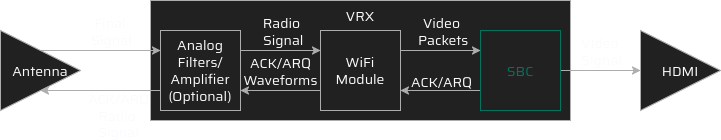

The diagram above was exported from draw.io. Its source (the exported page's mxGraphModel, read from the mxfile embedded in the PNG):
<mxGraphModel dx="1414" dy="777" grid="1" gridSize="10" guides="1" tooltips="1" connect="1" arrows="1" fold="1" page="1" pageScale="1" pageWidth="850" pageHeight="1100" math="0" shadow="0" adaptiveColors="auto">
  <root>
    <mxCell id="0" />
    <mxCell id="1" parent="0" />
    <mxCell id="9ocTW-hKQlS6RvChznfF-8" parent="1" style="rounded=0;whiteSpace=wrap;html=1;glass=0;strokeColor=light-dark(#000000, #adadad);strokeWidth=1;align=center;verticalAlign=middle;fontFamily=Saira;fontSource=https%3A%2F%2Ffonts.googleapis.com%2Fcss%3Ffamily%3DSaira;fontSize=14;fontColor=light-dark(default, #adadad);labelBorderColor=none;labelBackgroundColor=none;fillColor=light-dark(#000000,#212121);" value="" vertex="1">
      <mxGeometry height="120" width="420" x="190" y="320" as="geometry" />
    </mxCell>
    <mxCell id="AR9ecUpsX23sa5dndAGW-37" edge="1" parent="1" source="AR9ecUpsX23sa5dndAGW-31" style="edgeStyle=orthogonalEdgeStyle;rounded=0;orthogonalLoop=1;jettySize=auto;html=1;exitX=0.5;exitY=0;exitDx=0;exitDy=0;entryX=0;entryY=0.25;entryDx=0;entryDy=0;labelBackgroundColor=none;fontColor=light-dark(default, #adadad);fontFamily=Saira;fontSource=https%3A%2F%2Ffonts.googleapis.com%2Fcss%3Ffamily%3DSaira;strokeColor=light-dark(#000000,#ADADAD);fontSize=14;" target="AR9ecUpsX23sa5dndAGW-32">
      <mxGeometry relative="1" as="geometry" />
    </mxCell>
    <mxCell id="AR9ecUpsX23sa5dndAGW-44" connectable="0" parent="AR9ecUpsX23sa5dndAGW-37" style="edgeLabel;html=1;align=center;verticalAlign=middle;resizable=0;points=[];rounded=0;labelBackgroundColor=none;fontFamily=Saira;fontSource=https%3A%2F%2Ffonts.googleapis.com%2Fcss%3Ffamily%3DSaira;fontColor=light-dark(default, #adadad);fontSize=14;" value="&lt;div&gt;Final&amp;nbsp;&lt;/div&gt;&lt;div&gt;Signal&lt;/div&gt;" vertex="1">
      <mxGeometry relative="1" x="0.3167" y="-1" as="geometry">
        <mxPoint x="-9" y="-21" as="offset" />
      </mxGeometry>
    </mxCell>
    <mxCell id="AR9ecUpsX23sa5dndAGW-31" parent="1" style="triangle;whiteSpace=wrap;html=1;rounded=0;labelBackgroundColor=none;fontFamily=Saira;fontSource=https%3A%2F%2Ffonts.googleapis.com%2Fcss%3Ffamily%3DSaira;fontColor=light-dark(default, #adadad);fillColor=light-dark(#000000,#212121);strokeColor=light-dark(#000000,#ADADAD);fontSize=14;" value="Antenna" vertex="1">
      <mxGeometry height="80" width="80" x="40" y="350" as="geometry" />
    </mxCell>
    <mxCell id="AR9ecUpsX23sa5dndAGW-38" edge="1" parent="1" source="AR9ecUpsX23sa5dndAGW-32" style="edgeStyle=orthogonalEdgeStyle;rounded=0;orthogonalLoop=1;jettySize=auto;html=1;exitX=1;exitY=0.25;exitDx=0;exitDy=0;entryX=0;entryY=0.25;entryDx=0;entryDy=0;labelBackgroundColor=none;fontColor=light-dark(default, #adadad);fontFamily=Saira;fontSource=https%3A%2F%2Ffonts.googleapis.com%2Fcss%3Ffamily%3DSaira;strokeColor=light-dark(#000000,#ADADAD);fontSize=14;" target="AR9ecUpsX23sa5dndAGW-33">
      <mxGeometry relative="1" as="geometry" />
    </mxCell>
    <mxCell id="AR9ecUpsX23sa5dndAGW-45" connectable="0" parent="AR9ecUpsX23sa5dndAGW-38" style="edgeLabel;html=1;align=center;verticalAlign=middle;resizable=0;points=[];rounded=0;labelBackgroundColor=none;fontFamily=Saira;fontSource=https%3A%2F%2Ffonts.googleapis.com%2Fcss%3Ffamily%3DSaira;fontColor=light-dark(default, #adadad);fontSize=14;" value="&lt;div&gt;Radio&lt;/div&gt;&lt;div&gt;&amp;nbsp;Signal&lt;/div&gt;" vertex="1">
      <mxGeometry relative="1" x="0.125" y="-1" as="geometry">
        <mxPoint x="-5" y="-21" as="offset" />
      </mxGeometry>
    </mxCell>
    <mxCell id="AR9ecUpsX23sa5dndAGW-43" edge="1" parent="1" source="AR9ecUpsX23sa5dndAGW-32" style="edgeStyle=orthogonalEdgeStyle;rounded=0;orthogonalLoop=1;jettySize=auto;html=1;exitX=0;exitY=0.75;exitDx=0;exitDy=0;entryX=0.5;entryY=1;entryDx=0;entryDy=0;labelBackgroundColor=none;fontColor=light-dark(default, #adadad);fontFamily=Saira;fontSource=https%3A%2F%2Ffonts.googleapis.com%2Fcss%3Ffamily%3DSaira;strokeColor=light-dark(#000000,#ADADAD);fontSize=14;" target="AR9ecUpsX23sa5dndAGW-31">
      <mxGeometry relative="1" as="geometry" />
    </mxCell>
    <mxCell id="AR9ecUpsX23sa5dndAGW-50" connectable="0" parent="AR9ecUpsX23sa5dndAGW-43" style="edgeLabel;html=1;align=center;verticalAlign=middle;resizable=0;points=[];rounded=0;labelBackgroundColor=none;fontFamily=Saira;fontSource=https%3A%2F%2Ffonts.googleapis.com%2Fcss%3Ffamily%3DSaira;fontColor=light-dark(default, #adadad);fontSize=14;" value="ACK/ARQ&lt;br&gt;&lt;div&gt;Radio&amp;nbsp;&lt;/div&gt;&lt;div&gt;Signal&lt;/div&gt;" vertex="1">
      <mxGeometry relative="1" x="-0.5" y="-4" as="geometry">
        <mxPoint x="-13" y="28" as="offset" />
      </mxGeometry>
    </mxCell>
    <mxCell id="AR9ecUpsX23sa5dndAGW-32" parent="1" style="whiteSpace=wrap;html=1;aspect=fixed;rounded=0;labelBackgroundColor=none;fontFamily=Saira;fontSource=https%3A%2F%2Ffonts.googleapis.com%2Fcss%3Ffamily%3DSaira;fontColor=light-dark(default, #adadad);fillColor=light-dark(#000000,#212121);strokeColor=light-dark(#000000,#ADADAD);fontSize=14;" value="&lt;div&gt;Analog Filters/Amplifier&lt;/div&gt;&lt;div&gt;(Optional)&lt;/div&gt;" vertex="1">
      <mxGeometry height="80" width="80" x="200" y="350" as="geometry" />
    </mxCell>
    <mxCell id="AR9ecUpsX23sa5dndAGW-39" edge="1" parent="1" source="AR9ecUpsX23sa5dndAGW-33" style="edgeStyle=orthogonalEdgeStyle;rounded=0;orthogonalLoop=1;jettySize=auto;html=1;exitX=1;exitY=0.25;exitDx=0;exitDy=0;entryX=0;entryY=0.25;entryDx=0;entryDy=0;labelBackgroundColor=none;fontColor=light-dark(default, #adadad);fontFamily=Saira;fontSource=https%3A%2F%2Ffonts.googleapis.com%2Fcss%3Ffamily%3DSaira;strokeColor=light-dark(#000000,#ADADAD);fontSize=14;" target="AR9ecUpsX23sa5dndAGW-34">
      <mxGeometry relative="1" as="geometry" />
    </mxCell>
    <mxCell id="AR9ecUpsX23sa5dndAGW-46" connectable="0" parent="AR9ecUpsX23sa5dndAGW-39" style="edgeLabel;html=1;align=center;verticalAlign=middle;resizable=0;points=[];rounded=0;labelBackgroundColor=none;fontFamily=Saira;fontSource=https%3A%2F%2Ffonts.googleapis.com%2Fcss%3Ffamily%3DSaira;fontColor=light-dark(default, #adadad);fontSize=14;" value="&lt;div&gt;Video&lt;/div&gt;&lt;div&gt;&amp;nbsp;Packets&lt;/div&gt;" vertex="1">
      <mxGeometry relative="1" x="0.1" y="-2" as="geometry">
        <mxPoint x="-4" y="-22" as="offset" />
      </mxGeometry>
    </mxCell>
    <mxCell id="AR9ecUpsX23sa5dndAGW-42" edge="1" parent="1" source="AR9ecUpsX23sa5dndAGW-33" style="edgeStyle=orthogonalEdgeStyle;rounded=0;orthogonalLoop=1;jettySize=auto;html=1;exitX=0;exitY=0.75;exitDx=0;exitDy=0;entryX=1;entryY=0.75;entryDx=0;entryDy=0;labelBackgroundColor=none;fontColor=light-dark(default, #adadad);fontFamily=Saira;fontSource=https%3A%2F%2Ffonts.googleapis.com%2Fcss%3Ffamily%3DSaira;strokeColor=light-dark(#000000,#ADADAD);fontSize=14;" target="AR9ecUpsX23sa5dndAGW-32">
      <mxGeometry relative="1" as="geometry" />
    </mxCell>
    <mxCell id="AR9ecUpsX23sa5dndAGW-49" connectable="0" parent="AR9ecUpsX23sa5dndAGW-42" style="edgeLabel;html=1;align=center;verticalAlign=middle;resizable=0;points=[];rounded=0;labelBackgroundColor=none;fontFamily=Saira;fontSource=https%3A%2F%2Ffonts.googleapis.com%2Fcss%3Ffamily%3DSaira;fontColor=light-dark(default, #adadad);fontSize=14;" value="ACK/ARQ&lt;br&gt;Waveforms" vertex="1">
      <mxGeometry relative="1" x="0.025" y="-3" as="geometry">
        <mxPoint y="-17" as="offset" />
      </mxGeometry>
    </mxCell>
    <mxCell id="AR9ecUpsX23sa5dndAGW-33" parent="1" style="whiteSpace=wrap;html=1;aspect=fixed;rounded=0;labelBackgroundColor=none;fontFamily=Saira;fontSource=https%3A%2F%2Ffonts.googleapis.com%2Fcss%3Ffamily%3DSaira;fontColor=light-dark(default, #02735e);fillColor=light-dark(#000000,#212121);strokeColor=light-dark(#000000,#ADADAD);fontSize=14;" value="WiFi Module" vertex="1">
      <mxGeometry height="80" width="80" x="360" y="350" as="geometry" />
    </mxCell>
    <mxCell id="AR9ecUpsX23sa5dndAGW-40" edge="1" parent="1" source="AR9ecUpsX23sa5dndAGW-34" style="edgeStyle=orthogonalEdgeStyle;rounded=0;orthogonalLoop=1;jettySize=auto;html=1;exitX=1;exitY=0.5;exitDx=0;exitDy=0;entryX=0;entryY=0.5;entryDx=0;entryDy=0;labelBackgroundColor=none;fontColor=light-dark(default, #adadad);fontFamily=Saira;fontSource=https%3A%2F%2Ffonts.googleapis.com%2Fcss%3Ffamily%3DSaira;strokeColor=light-dark(#000000,#ADADAD);fontSize=14;" target="AR9ecUpsX23sa5dndAGW-36">
      <mxGeometry relative="1" as="geometry" />
    </mxCell>
    <mxCell id="AR9ecUpsX23sa5dndAGW-47" connectable="0" parent="AR9ecUpsX23sa5dndAGW-40" style="edgeLabel;html=1;align=center;verticalAlign=middle;resizable=0;points=[];rounded=0;labelBackgroundColor=none;fontFamily=Saira;fontSource=https%3A%2F%2Ffonts.googleapis.com%2Fcss%3Ffamily%3DSaira;fontColor=light-dark(default, #adadad);fontSize=14;" value="&lt;div&gt;VIdeo&amp;nbsp;&lt;/div&gt;&lt;div&gt;Signal&lt;/div&gt;" vertex="1">
      <mxGeometry relative="1" x="0.25" as="geometry">
        <mxPoint x="-10" y="-20" as="offset" />
      </mxGeometry>
    </mxCell>
    <mxCell id="AR9ecUpsX23sa5dndAGW-41" edge="1" parent="1" source="AR9ecUpsX23sa5dndAGW-34" style="edgeStyle=orthogonalEdgeStyle;rounded=0;orthogonalLoop=1;jettySize=auto;html=1;exitX=0;exitY=0.75;exitDx=0;exitDy=0;entryX=1;entryY=0.75;entryDx=0;entryDy=0;labelBackgroundColor=none;fontColor=light-dark(default, #adadad);fontFamily=Saira;fontSource=https%3A%2F%2Ffonts.googleapis.com%2Fcss%3Ffamily%3DSaira;strokeColor=light-dark(#000000,#ADADAD);fontSize=14;" target="AR9ecUpsX23sa5dndAGW-33">
      <mxGeometry relative="1" as="geometry" />
    </mxCell>
    <mxCell id="AR9ecUpsX23sa5dndAGW-48" connectable="0" parent="AR9ecUpsX23sa5dndAGW-41" style="edgeLabel;html=1;align=center;verticalAlign=middle;resizable=0;points=[];rounded=0;labelBackgroundColor=none;fontFamily=Saira;fontSource=https%3A%2F%2Ffonts.googleapis.com%2Fcss%3Ffamily%3DSaira;fontColor=light-dark(default, #adadad);fontSize=14;" value="ACK/ARQ" vertex="1">
      <mxGeometry relative="1" x="-0.1" y="-1" as="geometry">
        <mxPoint x="-4" y="-9" as="offset" />
      </mxGeometry>
    </mxCell>
    <mxCell id="AR9ecUpsX23sa5dndAGW-34" parent="1" style="whiteSpace=wrap;html=1;aspect=fixed;rounded=0;labelBackgroundColor=none;fontFamily=Saira;fontSource=https%3A%2F%2Ffonts.googleapis.com%2Fcss%3Ffamily%3DSaira;fontColor=light-dark(#000000,#02735E);fillColor=light-dark(#000000,#212121);strokeColor=light-dark(#000000, #02735e);fontSize=14;" value="SBC" vertex="1">
      <mxGeometry height="80" width="80" x="520" y="350" as="geometry" />
    </mxCell>
    <mxCell id="AR9ecUpsX23sa5dndAGW-36" parent="1" style="triangle;whiteSpace=wrap;html=1;rounded=0;labelBackgroundColor=none;fontFamily=Saira;fontSource=https%3A%2F%2Ffonts.googleapis.com%2Fcss%3Ffamily%3DSaira;fontColor=light-dark(default, #adadad);fillColor=light-dark(#000000,#212121);strokeColor=light-dark(#000000,#ADADAD);fontSize=14;" value="HDMI" vertex="1">
      <mxGeometry height="80" width="80" x="680" y="350" as="geometry" />
    </mxCell>
    <mxCell id="9ocTW-hKQlS6RvChznfF-9" parent="1" style="text;html=1;whiteSpace=wrap;strokeColor=none;fillColor=none;align=center;verticalAlign=middle;rounded=0;fontFamily=Saira;fontSource=https%3A%2F%2Ffonts.googleapis.com%2Fcss%3Ffamily%3DSaira;fontSize=14;fontColor=light-dark(default, #adadad);labelBackgroundColor=none;resizable=0;" value="VRX" vertex="1">
      <mxGeometry height="30" width="60" x="370" y="320" as="geometry" />
    </mxCell>
  </root>
</mxGraphModel>